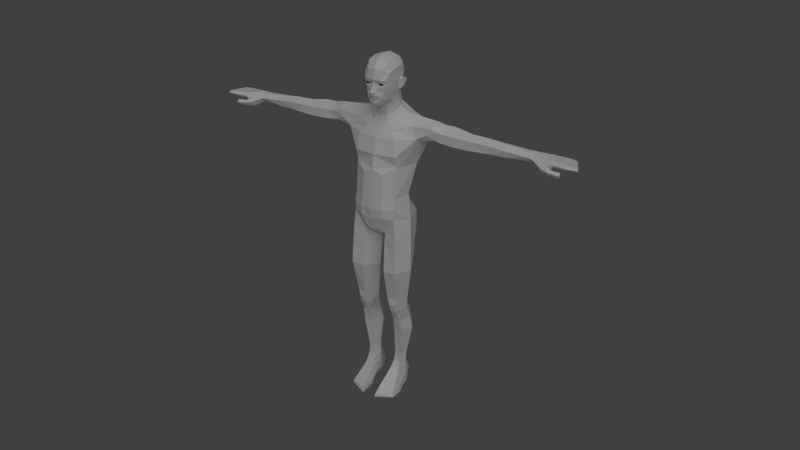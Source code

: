 # Source: dummy1.blend  (saved by Blender 3.5.10; exported with 4.5.12 LTS)
import bpy
from mathutils import Matrix  # noqa: F401  (used for matrix-valued properties, if any)

bpy.ops.wm.read_factory_settings(use_empty=True)
scene = bpy.context.scene
scene.name = 'Scene'

# ---- collections
col_collection_1 = bpy.data.collections.new('Collection 1'); scene.collection.children.link(col_collection_1)
col_collection_2 = bpy.data.collections.new('Collection 2'); scene.collection.children.link(col_collection_2)

# ---- world
world_world = bpy.data.worlds.new('World'); scene.world = world_world
world_world.color = (0.05088, 0.05088, 0.05088)
world_world.use_sun_shadow = False
world_world.sun_shadow_jitter_overblur = 0.0
world_world.cycles.sampling_method = 'MANUAL'
world_world.cycles.sample_map_resolution = 256

# ---- cameras
cam_camera_001 = bpy.data.cameras.new('Camera.001')
cam_camera_001.clip_end = 50.0
cam_camera_001.lens = 35.0
cam_camera_001.ortho_scale = 7.314
cam_camera_001.dof.focus_distance = 0.0
cam_camera_001.dof.aperture_fstop = 128.0

# ---- lights
light_lamp_001 = bpy.data.lights.new('Lamp.001', 'SUN')
light_lamp_001.transmission_factor = 0.0
light_lamp_001.angle = 1.571
light_lamp_001.energy = 1.0
light_lamp_001.shadow_buffer_clip_start = 0.5
light_lamp_001.shadow_soft_size = 1.0
light_lamp_001.shadow_cascade_max_distance = 1000.0
light_lamp_001.cycles.use_multiple_importance_sampling = False

# ---- meshes
me_male = bpy.data.meshes.new('male')
me_male.from_pydata([(1.163, -1.209, 7.36), (1.053, -0.8833, 5.636), (0.5539, -1.215, 7.301), (0.6095, -0.9627, 5.644), (1.617, -0.5186, 7.364), (1.371, -0.376, 5.692), (0.2089, -0.3686, 5.659), (0.07316, -0.4283, 7.182), (1.036, 0.2402, 5.789), (1.198, 0.4268, 7.22), (0.5099, 0.4274, 7.132), (0.5222, 0.2792, 5.763), (0.5174, -0.6875, 4.923), (0.2912, -0.2596, 5.016), (0.699, -0.5292, 4.244), (0.3953, -0.03211, 4.288), (1.161, -0.5913, 4.934), (1.287, -0.3236, 5.013), (1.04, -0.5144, 4.253), (1.315, -0.06307, 4.313), (0.7382, -0.8683, 4.908), (0.9413, -0.6558, 4.529), (0.7618, -0.655, 4.517), (0.7402, -0.9695, 5.294), (0.9395, -0.9552, 5.305), (0.9671, -0.8428, 4.911), (0.9877, 0.202, 5.21), (1.006, 0.4679, 4.367), (0.5735, 0.2195, 5.197), (0.6191, 0.4479, 4.348), (0.6283, -0.3355, 3.505), (0.273, 0.1139, 3.524), (1.061, -0.4255, 3.512), (1.404, 0.07294, 3.541), (1.054, 0.6393, 3.65), (0.5775, 0.6152, 3.658), (0.6357, -0.283, 1.925), (0.4386, 0.03496, 1.916), (0.8827, -0.2899, 1.927), (0.8508, 0.4273, 1.917), (0.6079, 0.4274, 1.921), (1.066, 0.09842, 1.916), (0.8482, 0.3899, 1.368), (0.9038, -0.3058, 1.391), (1.05, 0.0439, 1.371), (0.4143, 0.03456, 1.388), (0.6017, 0.43, 1.374), (0.5775, -0.3661, 1.397), (0.8713, 0.4436, 0.9839), (1.062, 0.04721, 0.99), (0.9109, -0.447, 1.126), (0.3773, 0.03499, 0.9767), (0.5604, 0.4834, 0.9848), (0.5175, -0.5248, 1.115), (0.8786, 0.5741, 0.0007261), (1.106, -0.3857, 0.0007261), (1.127, -1.448, 0.2657), (0.5445, 0.5718, 0.0007261), (0.4139, 0.1138, 0.0007261), (0.4801, -0.3579, 0.1811), (0.3538, -1.862, 0.0007261), (0.3836, -1.86, 0.2748), (1.181, -1.44, 0.0007261), (1.093, 0.05328, 0.0007261), (1.46, -0.2727, 9.876), (1.26, 0.578, 8.789), (0.4952, 0.5086, 8.499), (0.4231, 0.7082, 10.3), (0.9592, 0.5698, 10.43), (1.122, 0.8682, 9.84), (0.3847, 0.9132, 9.701), (1.158, 0.8166, 9.209), (0.4106, 0.8455, 8.968), (0.0593, -0.2447, 8.696), (0.5058, -0.9494, 9.27), (0.0, 0.7836, 9.053), (0.0, 0.3281, 8.728), (0.0, -0.2447, 8.71), (0.0, -0.7998, 9.022), (0.9846, -1.02, 10.09), (0.0, 0.8334, 9.628), (0.0, 0.6855, 10.17), (1.372, -0.185, 10.49), (1.019, -0.9961, 10.58), (1.28, -0.1755, 11.13), (0.0, -1.266, 10.91), (0.9719, -0.9343, 11.09), (0.3797, 0.5484, 10.96), (0.0, 0.5351, 10.97), (0.0, -1.128, 12.45), (0.0, -1.017, 13.01), (0.8575, 0.4363, 11.06), (1.682, -0.2489, 13.87), (1.732, -0.007341, 13.69), (2.452, -0.07244, 13.92), (2.62, -0.08033, 14.28), (2.257, -0.09913, 14.42), (2.826, 0.4115, 14.52), (2.371, 0.3496, 14.63), (2.621, 0.8601, 14.25), (2.235, 0.8196, 14.42), (1.959, 1.01, 13.97), (2.187, 0.8989, 13.87), (1.688, 1.035, 13.54), (0.7675, 1.312, 13.22), (0.0, 1.287, 13.15), (2.115, -0.1599, 14.1), (2.883, -0.05146, 14.26), (3.139, 0.4383, 14.52), (2.891, 0.8363, 14.23), (2.67, -0.07226, 13.86), (2.649, 0.8969, 13.92), (2.111, 0.4803, 13.63), (2.491, 0.4569, 13.59), (0.0, -1.02, 13.09), (1.827, 0.4923, 13.45), (0.0, -0.8017, 13.78), (0.0, -0.4144, 14.36), (0.333, -0.384, 14.4), (0.7054, -0.04096, 14.55), (0.8919, -0.6642, 13.84), (1.356, -0.1533, 14.37), (0.998, 0.3864, 14.71), (1.615, 0.3811, 14.69), (0.9105, 0.9405, 14.63), (1.4, 0.9744, 14.38), (0.6478, 1.298, 14.09), (0.3329, 1.071, 14.52), (0.0, 1.283, 13.91), (0.0, 1.079, 14.46), (4.068, -0.1171, 13.83), (4.065, -0.08254, 14.22), (4.053, 0.3011, 14.42), (4.0, 0.2766, 13.6), (3.312, -0.123, 13.83), (3.362, -0.0837, 14.25), (3.381, 0.3761, 14.52), (3.27, 0.344, 13.57), (3.294, 0.7873, 14.22), (3.268, 0.8194, 13.87), (4.001, 0.6223, 14.18), (3.97, 0.7077, 13.85), (4.89, 0.2828, 14.4), (4.896, 0.2945, 13.63), (4.878, 0.5051, 14.2), (6.576, 0.01964, 14.05), (6.592, 0.1637, 13.84), (6.604, 0.4306, 13.83), (6.592, 0.1802, 14.23), (6.605, 0.4115, 14.24), (6.601, 0.5787, 14.05), (4.903, -0.04475, 13.86), (4.889, -0.05992, 14.21), (4.874, 0.665, 13.91), (6.829, 0.1619, 13.83), (6.826, -0.0006967, 14.03), (6.831, 0.187, 14.2), (6.832, 0.4248, 14.24), (6.823, 0.4395, 13.86), (6.812, 0.5849, 14.05), (0.6806, 1.281, 12.89), (0.0, 1.252, 12.89), (1.306, 1.125, 12.92), (1.43, -0.2085, 13.01), (1.644, 0.3645, 12.97), (1.369, -0.3529, 13.03), (0.976, -0.8523, 13.07), (0.932, -0.8708, 13.09), (0.9792, -0.8447, 13.15), (1.01, -0.8487, 13.1), (0.9365, -0.8653, 13.13), (1.022, -0.8253, 13.14), (0.9806, -0.7597, 12.57), (0.98, -0.7519, 12.66), (0.571, 1.197, 12.59), (1.174, 1.049, 12.57), (1.511, 0.1677, 12.57), (0.0, 1.146, 12.62), (0.0, -0.6273, 14.06), (0.5897, -0.5124, 14.17), (5.752, -0.0003871, 14.12), (5.767, 0.062, 13.83), (5.749, 0.6167, 14.02), (5.751, 0.4898, 14.25), (5.756, 0.2152, 14.32), (5.765, 0.3824, 13.72), (0.4578, -1.116, 12.24), (0.5039, -1.234, 10.98), (0.5318, -1.295, 10.57), (0.0, -1.166, 9.417), (0.3062, -1.202, 9.579), (0.507, -1.302, 10.16), (0.0, -1.35, 10.5), (0.0, -1.31, 10.01), (0.0, -1.287, 11.01), (0.08088, -1.3, 10.91), (0.0, -1.315, 10.83), (0.05157, -1.291, 10.99), (0.05916, -1.306, 10.85), (0.7833, 1.321, 13.61), (0.0, 1.3, 13.49), (1.515, 1.147, 13.8), (0.2395, -0.2569, 14.68), (0.2329, 0.7909, 15.15), (7.736, -0.02659, 13.92), (7.692, -0.1114, 14.04), (7.618, 0.006898, 14.2), (7.604, 0.7104, 14.12), (7.699, 0.7035, 13.87), (7.649, 0.7867, 14.0), (8.778, -0.1264, 14.03), (8.669, -0.04228, 13.94), (8.67, -0.04245, 14.12), (8.398, 0.7137, 14.08), (8.388, 0.7186, 13.93), (8.458, 0.7879, 14.0), (1.05, -1.074, 0.52), (1.23, -0.7954, 0.0007261), (0.3851, -1.284, 0.525), (0.2973, -1.049, 0.0007261), (1.173, -0.8336, 0.2639), (0.308, -1.028, 0.2503), (1.181, -1.517, 0.1272), (0.3526, -1.935, 0.1278), (0.9959, -0.8048, 0.7002), (0.4234, -1.016, 0.6966), (0.3499, -0.4483, 0.3951), (1.117, -0.3608, 0.3891), (0.3243, 0.0277, 0.4606), (1.086, 0.04613, 0.5806), (0.9188, 0.5986, 0.4982), (0.4867, 0.6091, 0.4604), (0.9494, -0.6338, 0.8699), (0.4572, -0.7904, 0.8686), (7.465, -0.1561, 13.93), (7.58, -0.06238, 13.78), (7.309, -0.2328, 13.82), (7.271, -0.05717, 13.59), (7.601, -0.2004, 13.6), (7.621, -0.3271, 13.77), (7.657, -0.07829, 13.73), (7.667, -0.1948, 13.86), (8.093, -0.1996, 13.83), (8.079, -0.1325, 13.69), (8.083, -0.3413, 13.74), (8.08, -0.2703, 13.61), (1.086, -1.064, 9.249), (0.5204, -1.02, 8.918), (0.04917, -0.2858, 8.446), (1.53, -0.3749, 9.224), (1.228, 0.5477, 8.443), (0.5114, 0.4758, 8.273), (0.0, -0.2918, 14.64), (0.4982, -0.03062, 14.83), (0.5887, 0.3477, 15.02), (0.456, 0.692, 15.14), (0.0, 0.809, 15.16), (0.0, -1.016, 15.76), (0.0, -0.9894, 15.63), (0.0, -0.662, 15.21), (0.0, -0.9987, 15.82), (0.0, -0.9501, 15.57), (0.0, -1.148, 15.92), (0.0, -0.9578, 15.39), (0.0, -1.081, 16.06), (0.0, -0.9498, 16.43), (0.0, -0.8461, 15.24), (0.0, -0.9301, 16.32), (0.0, -0.971, 16.24), (0.2394, -0.8927, 15.68), (0.2415, -0.9035, 15.71), (0.1112, -0.9914, 15.75), (0.1093, -0.9793, 15.63), (0.1891, -0.8211, 16.26), (0.1884, -0.8188, 16.23), (0.4143, -0.8057, 16.26), (0.4138, -0.8007, 16.23), (0.3537, -0.836, 16.29), (0.2651, -0.8696, 16.3), (0.2651, -0.8479, 16.22), (0.3617, -0.8488, 16.21), (0.6292, -0.3749, 16.35), (0.4941, -0.2759, 15.5), (0.6213, -0.2915, 15.88), (0.1906, -0.5505, 15.27), (0.3345, -0.8345, 15.65), (0.2989, -0.86, 15.81), (0.1521, -0.9522, 15.86), (0.1447, -0.9184, 15.57), (0.0724, -0.9044, 16.32), (0.07657, -0.9037, 16.24), (0.5348, -0.6904, 16.35), (0.5472, -0.6389, 16.19), (0.4498, -0.8279, 16.42), (0.2923, -0.9039, 16.43), (0.0969, -0.921, 16.13), (0.3898, -0.8327, 16.12), (0.3948, -0.7246, 15.61), (0.391, -0.7852, 15.9), (0.07756, -1.126, 15.92), (0.1869, -0.9005, 15.43), (0.1182, -0.9311, 16.02), (0.4488, -0.55, 15.56), (0.5212, -0.5783, 15.89), (0.224, -0.7683, 15.3), (0.0, -1.025, 16.15), (0.0, -0.3483, 15.07), (0.2277, -0.2799, 15.08), (0.4656, -0.04392, 15.16), (0.5633, 0.2454, 15.31), (0.4323, 0.6092, 15.46), (0.2201, 0.7485, 15.51), (0.0, 0.7856, 15.52), (0.0, -0.3997, 15.18), (0.239, -0.3501, 15.23), (0.4727, -0.1343, 15.36), (0.4346, 0.5575, 15.72), (0.2339, 0.7711, 15.82), (0.0, 0.8678, 15.86), (0.6594, 0.0006978, 15.9), (0.5901, 0.08046, 15.65), (0.6906, 0.01868, 16.28), (0.6421, 0.164, 15.93), (0.276, 0.8189, 16.1), (0.0, 0.9558, 16.17), (0.0, -0.8582, 16.88), (0.3674, -0.757, 16.83), (0.5672, -0.6045, 16.69), (0.4477, -0.4723, 17.13), (0.0, -0.5667, 17.22), (0.5732, 0.1476, 15.52), (0.6614, -0.2898, 16.85), (0.4577, 0.4501, 17.15), (0.0, 0.4371, 17.3), (0.7165, 0.241, 16.34), (0.6848, 0.3851, 16.8), (0.4748, 0.5334, 15.92), (0.472, -0.01117, 17.2), (0.0, -0.09126, 17.34), (0.7001, 0.1231, 16.38), (0.703, 0.06143, 16.9), (0.6907, 0.2153, 16.03), (0.5726, 0.5264, 16.25), (0.0, 0.9485, 16.62), (0.3531, 0.8352, 16.52), (0.7856, 0.1109, 16.36), (0.8396, 0.1997, 16.38), (0.8725, 0.2937, 16.33), (0.7652, 0.1552, 15.93), (0.8074, 0.2467, 16.03), (0.7343, 0.06026, 15.9), (0.0, -0.9904, 15.7), (0.1001, -0.9742, 15.71), (0.0, -0.9887, 15.69), (0.1005, -0.9756, 15.69), (0.2226, -0.9023, 15.69), (0.2229, -0.9037, 15.7), (0.6882, 0.001699, 16.11), (0.6428, -0.3054, 16.15), (0.8742, 0.3095, 16.2), (0.7443, 0.09929, 16.13), (0.7983, 0.1975, 16.16), (0.6409, 0.5194, 16.57), (0.0, 0.8099, 17.03), (0.4158, 0.744, 16.89), (0.719, 0.2752, 16.22), (0.05784, -1.051, 16.06), (0.04748, -0.9953, 16.15), (0.04097, -0.9467, 16.24), (0.0, -0.9522, 16.27), (0.04932, -0.9317, 16.27), (7.996, -0.05432, 13.92), (7.995, -0.1404, 14.04), (7.985, -0.02463, 14.17), (7.812, 0.7375, 14.1), (7.812, 0.8145, 14.02), (7.846, 0.7199, 13.89), (8.348, -0.0802, 13.93), (8.338, -0.1799, 14.03), (8.336, -0.05587, 14.14), (8.028, 0.7473, 14.1), (8.014, 0.8261, 14.01), (8.028, 0.7187, 13.91)], [], [(0, 2, 3, 1), (4, 0, 1, 5), (2, 7, 6, 3), (5, 8, 9, 4), (7, 10, 11, 6), (10, 9, 8, 11), (6, 13, 12, 3), (13, 15, 14, 12), (1, 16, 17, 5), (16, 18, 19, 17), (25, 20, 22, 21), (12, 14, 22, 20), (14, 18, 21, 22), (25, 24, 23, 20), (3, 12, 20, 23), (1, 3, 23, 24), (1, 24, 25, 16), (16, 25, 21, 18), (19, 27, 26, 17), (5, 17, 26, 8), (13, 28, 29, 15), (27, 29, 28, 26), (6, 11, 28, 13), (11, 8, 26, 28), (15, 31, 30, 14), (19, 33, 34, 27), (27, 34, 35, 29), (15, 29, 35, 31), (14, 30, 32, 18), (18, 32, 33, 19), (31, 37, 36, 30), (34, 39, 40, 35), (33, 41, 39, 34), (31, 35, 40, 37), (30, 36, 38, 32), (32, 38, 41, 33), (38, 43, 44, 41), (40, 46, 45, 37), (36, 47, 43, 38), (36, 37, 45, 47), (41, 44, 42, 39), (39, 42, 46, 40), (43, 50, 49, 44), (44, 49, 48, 42), (46, 52, 51, 45), (45, 51, 53, 47), (42, 48, 52, 46), (47, 53, 50, 43), (54, 63, 58, 57), (58, 63, 55, 59), (65, 66, 72, 71), (68, 69, 70, 67), (69, 71, 72, 70), (66, 76, 75, 72), (66, 73, 77, 76), (73, 74, 78, 77), (67, 70, 80, 81), (70, 72, 75, 80), (64, 82, 83, 79), (82, 84, 86, 83), (68, 67, 87, 91), (67, 81, 88, 87), (68, 91, 84, 82), (106, 94, 95, 96), (96, 95, 97, 98), (98, 97, 99, 100), (100, 99, 102, 101), (101, 102, 103, 201), (201, 103, 104, 199), (199, 104, 105, 200), (93, 94, 106, 92), (95, 94, 110, 107), (97, 95, 107, 108), (99, 97, 108, 109), (102, 99, 109, 111), (110, 94, 112, 113), (102, 111, 113, 112), (93, 115, 112, 94), (102, 112, 115, 103), (121, 96, 98, 123), (101, 201, 125, 100), (123, 98, 100, 125), (121, 123, 122, 119), (123, 125, 124, 122), (126, 128, 129, 127), (110, 134, 135, 107), (134, 130, 131, 135), (107, 135, 136, 108), (135, 131, 132, 136), (113, 137, 134, 110), (137, 133, 130, 134), (111, 109, 138, 139), (139, 138, 140, 141), (132, 140, 138, 136), (133, 137, 139, 141), (111, 139, 137, 113), (108, 136, 138, 109), (131, 130, 151, 152), (131, 152, 142, 132), (130, 133, 143, 151), (141, 140, 144, 153), (132, 142, 144, 140), (133, 141, 153, 143), (145, 146, 154, 155), (148, 145, 155, 156), (148, 156, 157, 149), (146, 147, 158, 154), (147, 150, 159, 158), (149, 157, 159, 150), (106, 96, 121, 92), (161, 105, 104, 160), (164, 115, 93, 163), (160, 104, 103, 162), (162, 103, 115, 164), (92, 165, 163, 93), (170, 168, 120, 116), (168, 171, 92, 120), (171, 169, 165, 92), (168, 170, 169, 171), (167, 166, 169, 170), (90, 172, 173, 114), (114, 173, 166, 167), (167, 170, 116, 114), (165, 169, 166, 173), (163, 165, 173, 172), (88, 177, 174, 87), (177, 161, 160, 174), (87, 174, 175, 91), (174, 160, 162, 175), (91, 175, 176, 84), (175, 162, 164, 176), (86, 84, 176, 172), (163, 172, 176, 164), (118, 179, 121, 119), (117, 178, 179, 118), (124, 125, 126, 127), (151, 181, 180, 152), (181, 146, 145, 180), (143, 185, 181, 151), (185, 147, 146, 181), (152, 180, 184, 142), (180, 145, 148, 184), (142, 184, 183, 144), (184, 148, 149, 183), (153, 182, 185, 143), (182, 150, 147, 185), (144, 183, 182, 153), (183, 149, 150, 182), (89, 186, 172, 90), (86, 172, 186, 187), (83, 86, 187, 188), (74, 190, 189, 78), (79, 83, 188, 191), (74, 79, 191, 190), (188, 192, 193, 191), (189, 190, 191, 193), (85, 195, 197, 194), (89, 194, 197, 186), (186, 197, 195, 187), (85, 196, 198, 195), (187, 195, 198, 188), (188, 198, 196, 192), (64, 65, 71, 69), (64, 69, 68, 82), (199, 200, 128, 126), (201, 199, 126, 125), (116, 120, 179, 178), (117, 118, 202, 252), (118, 119, 253, 202), (124, 255, 254, 122), (129, 256, 203, 127), (122, 254, 253, 119), (127, 203, 255, 124), (156, 155, 205, 206), (157, 156, 206, 207), (158, 159, 209, 208), (159, 157, 207, 209), (210, 215, 213, 212), (210, 211, 214, 215), (218, 61, 56, 216), (55, 217, 219, 59), (217, 62, 60, 219), (61, 223, 222, 56), (223, 60, 62, 222), (56, 222, 220, 216), (222, 62, 217, 220), (60, 223, 221, 219), (223, 61, 218, 221), (225, 218, 216, 224), (226, 221, 218, 225), (224, 216, 220, 227), (59, 219, 221, 226), (55, 227, 220, 217), (49, 229, 230, 48), (229, 63, 54, 230), (48, 230, 231, 52), (230, 54, 57, 231), (52, 231, 228, 51), (231, 57, 58, 228), (53, 233, 232, 50), (233, 225, 224, 232), (51, 228, 233, 53), (228, 226, 225, 233), (50, 232, 229, 49), (232, 224, 227, 229), (55, 63, 229, 227), (58, 59, 226, 228), (205, 155, 236, 234), (204, 205, 234, 235), (155, 154, 237, 236), (236, 237, 238, 239), (237, 235, 240, 238), (235, 234, 241, 240), (234, 236, 239, 241), (204, 235, 237, 208), (154, 158, 208, 237), (241, 239, 244, 242), (240, 241, 242, 243), (238, 240, 243, 245), (239, 238, 245, 244), (244, 245, 243, 242), (92, 121, 179, 120), (10, 251, 250, 9), (251, 66, 65, 250), (7, 248, 251, 10), (248, 73, 66, 251), (2, 247, 248, 7), (247, 74, 73, 248), (9, 250, 249, 4), (250, 65, 64, 249), (0, 246, 247, 2), (246, 79, 74, 247), (79, 246, 249, 64), (246, 0, 4, 249), (257, 271, 287, 260), (258, 261, 288, 272), (325, 265, 294, 326), (259, 284, 304, 266), (261, 263, 300, 288), (269, 285, 286, 270), (269, 272, 288, 285), (270, 286, 287, 271), (273, 289, 290, 274), (275, 276, 292, 291), (275, 291, 293, 277), (276, 280, 296, 292), (277, 293, 294, 278), (279, 295, 296, 280), (282, 283, 303, 302), (327, 326, 294, 293), (284, 282, 302, 304), (285, 297, 298, 286), (285, 288, 300, 297), (300, 304, 302, 297), (263, 266, 304, 300), (273, 278, 294, 289), (274, 290, 295, 279), (260, 287, 299, 262), (302, 303, 298, 297), (252, 202, 307, 306), (202, 253, 308, 307), (254, 255, 310, 309), (203, 256, 312, 311), (253, 254, 309, 308), (255, 203, 311, 310), (306, 307, 314, 313), (307, 308, 315, 314), (259, 313, 314, 284), (282, 284, 314, 315), (310, 311, 317, 316), (311, 312, 318, 317), (317, 318, 324, 323), (326, 328, 329, 325), (326, 327, 331, 328), (309, 310, 316, 330), (308, 309, 330, 315), (327, 281, 321, 331), (316, 317, 323, 336), (291, 281, 327, 293), (316, 336, 320, 330), (282, 315, 330, 320), (320, 336, 322, 319), (282, 320, 319, 283), (296, 295, 301, 298), (292, 296, 298, 303), (328, 337, 338, 329), (337, 332, 333, 338), (331, 340, 337, 328), (340, 335, 332, 337), (321, 339, 340, 331), (339, 334, 335, 340), (324, 343, 344, 323), (323, 344, 342, 336), (341, 322, 336, 342), (321, 345, 346, 339), (339, 346, 347, 334), (322, 341, 349, 348), (319, 322, 348, 350), (257, 351, 352, 271), (272, 354, 353, 258), (270, 356, 355, 269), (270, 271, 352, 356), (269, 355, 354, 272), (319, 357, 358, 283), (357, 321, 281, 358), (350, 360, 357, 319), (360, 345, 321, 357), (345, 360, 361, 346), (360, 350, 348, 361), (346, 361, 359, 347), (361, 348, 349, 359), (291, 292, 358, 281), (283, 358, 292, 303), (343, 363, 364, 344), (363, 333, 332, 364), (344, 364, 362, 342), (364, 332, 335, 362), (334, 365, 362, 335), (365, 341, 342, 362), (334, 347, 359, 365), (341, 365, 359, 349), (305, 367, 368, 268), (367, 295, 290, 368), (264, 366, 367, 305), (366, 301, 295, 367), (262, 299, 366, 264), (287, 301, 366, 299), (286, 298, 301, 287), (289, 294, 265, 267), (268, 368, 370, 369), (289, 370, 368, 290), (369, 370, 289, 267), (204, 371, 372, 205), (205, 372, 373, 206), (206, 373, 374, 207), (209, 375, 376, 208), (208, 376, 371, 204), (207, 374, 375, 209), (371, 377, 378, 372), (377, 211, 210, 378), (372, 378, 379, 373), (378, 210, 212, 379), (373, 379, 380, 374), (379, 212, 213, 380), (375, 381, 382, 376), (381, 215, 214, 382), (376, 382, 377, 371), (382, 214, 211, 377), (374, 380, 381, 375), (380, 213, 215, 381)])
me_male.use_remesh_preserve_volume = False
me_male.use_remesh_preserve_attributes = False
me_male.use_mirror_vertex_groups = False
me_male.update()

# ---- objects
ob_male = bpy.data.objects.new('male', me_male)
ob_camera = bpy.data.objects.new('Camera', cam_camera_001)
ob_lamp = bpy.data.objects.new('Lamp', light_lamp_001)

# ---- transforms, parenting, visibility, modifiers, constraints
ob_male.location = (0.0, 0.0, 0.0)
ob_male.lock_rotations_4d = False
ob_male.empty_display_type = 'ARROWS'
ob_male.lineart.crease_threshold = 0.0
_m = ob_male.modifiers.new('Mirror', 'MIRROR')
_m.use_clip = True
ob_camera.location = (16.35, -27.04, 27.3)
ob_camera.rotation_euler = (1.047, -5.986e-07, 0.5236)
ob_camera.lock_rotations_4d = False
ob_camera.empty_display_type = 'ARROWS'
ob_camera.color = (0.0, 0.0, 0.0, 0.0)
ob_camera.display_type = 'WIRE'
ob_camera.lineart.crease_threshold = 0.0
ob_lamp.location = (10.95, -15.02, 27.32)
ob_lamp.rotation_euler = (-1.238e-08, 0.746, -0.9008)
ob_lamp.lock_rotations_4d = False
ob_lamp.empty_display_type = 'ARROWS'
ob_lamp.lineart.crease_threshold = 0.0

# ---- collection membership
col_collection_1.objects.link(ob_male)
col_collection_2.objects.link(ob_camera)
col_collection_2.objects.link(ob_lamp)

# ---- scene / render settings (as saved in the file)
scene.camera = ob_camera
scene.frame_start = 1; scene.frame_end = 250; scene.frame_set(1)
scene.render.engine = 'BLENDER_EEVEE_NEXT'
scene.render.image_settings.color_mode = 'RGB'
scene.render.image_settings.compression = 90
scene.render.resolution_percentage = 50
scene.render.dither_intensity = 0.0
scene.render.bake_margin = 2
scene.render.bake_bias = 0.0
scene.cycles.use_denoising = False
scene.cycles.samples = 10
scene.cycles.sampling_pattern = 'TABULATED_SOBOL'
scene.cycles.light_sampling_threshold = 0.0
scene.cycles.use_adaptive_sampling = False
scene.cycles.use_light_tree = False
scene.cycles.blur_glossy = 0.0
scene.cycles.volume_bounces = 1
scene.cycles.pixel_filter_type = 'GAUSSIAN'
scene.cycles.sample_clamp_indirect = 0.0
scene.view_settings.view_transform = 'Standard'
bpy.context.view_layer.update()
